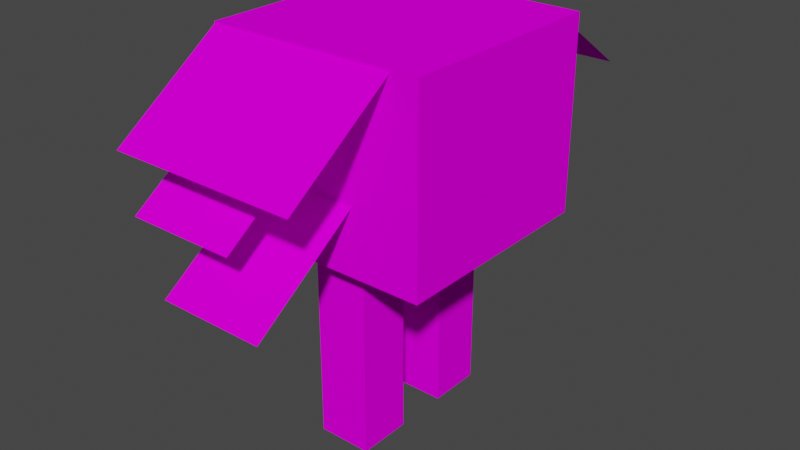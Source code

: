 # Source: Strider.blend  (saved by Blender 3.5.10; exported with 4.5.12 LTS)
import bpy
from mathutils import Matrix  # noqa: F401  (used for matrix-valued properties, if any)

bpy.ops.wm.read_factory_settings(use_empty=True)
scene = bpy.context.scene
scene.name = 'Scene'

# ---- collections
col_strider = bpy.data.collections.new('Strider'); scene.collection.children.link(col_strider)

# ---- images (referenced by path relative to the original .blend; pixels are not part of the script)
import os
ASSET_DIR = os.environ.get("B2B_ASSET_DIR", "")  # directory of the original .blend (textures are referenced by path, not embedded)
HERE = os.path.dirname(os.path.abspath(__file__))  # packed textures are extracted next to this script under _unpacked/

def load_image(name, relpath, width, height, colorspace="sRGB"):
    """Load a texture the original file referenced (path relative to the .blend, or extracted next to this script)."""
    p = next((c for c in (os.path.join(HERE, relpath), os.path.join(ASSET_DIR, relpath)) if relpath and os.path.exists(c)), "")
    if p:
        img = bpy.data.images.load(p, check_existing=True)
        img.name = name
    else:  # same state as the original file: an image datablock whose file is absent (Cycles renders it pink)
        img = bpy.data.images.new(name, width, height)
        img.source = "FILE"
        img.filepath = "//" + (relpath or name)
    img.colorspace_settings.name = colorspace
    return img
img_strider_png = load_image('strider.png', 'strider.png', 1024, 1024, 'sRGB')
img_strider_png_008 = load_image('strider.png.008', 'strider.png', 1024, 1024, 'Non-Color')

# ---- materials (node trees are filled in below, after node groups)
mat_strider = bpy.data.materials.new('Strider')
mat_strider.surface_render_method = 'BLENDED'
mat_strider.blend_method = 'BLEND'
mat_strider.use_transparency_overlap = False
mat_strider.show_transparent_back = False
mat_strider.use_transparent_shadow = False
mat_strider.roughness = 0.0
mat_strider.specular_intensity = 0.0

# ---- material node trees
mat_strider.use_nodes = True; mat_strider.node_tree.nodes.clear()
_N = mat_strider.node_tree.nodes; _L = mat_strider.node_tree.links
n0 = _N.new('ShaderNodeBsdfPrincipled'); n0.name = 'Principled BSDF'; n0.location = (10, 300)
n0.distribution = 'GGX'
n0.subsurface_method = 'RANDOM_WALK_SKIN'
n0.inputs[2].default_value = 0.0
n0.inputs[3].default_value = 1.45
n0.inputs[13].default_value = 0.0
n0.inputs[27].default_value = (0.0, 0.0, 0.0, 1.0)
n0.inputs[28].default_value = 1.0
n1 = _N.new('ShaderNodeOutputMaterial'); n1.name = 'Material Output'; n1.location = (300, 300)
n2 = _N.new('ShaderNodeNormalMap'); n2.name = 'Normal Map'; n2.location = (-300, -300)
n2.label = 'Normal/Map'
n2.inputs[0].default_value = 0.0
n3 = _N.new('ShaderNodeTexImage'); n3.name = 'Image Texture'; n3.location = (-300, 600)
n3.image = img_strider_png
n4 = _N.new('ShaderNodeTexImage'); n4.name = 'Image Texture.001'; n4.location = (-300, 0)
n4.image = img_strider_png_008
_L.new(n0.outputs[0], n1.inputs[0])
_L.new(n2.outputs[0], n0.inputs[5])
_L.new(n4.outputs[1], n0.inputs[4])
_L.new(n3.outputs[0], n0.inputs[0])
n1.is_active_output = True

# ---- world
world_world = bpy.data.worlds.new('World'); scene.world = world_world
world_world.use_nodes = True; world_world.node_tree.nodes.clear()
_N = world_world.node_tree.nodes; _L = world_world.node_tree.links
n0 = _N.new('ShaderNodeOutputWorld'); n0.name = 'World Output'; n0.location = (300, 300)
n1 = _N.new('ShaderNodeBackground'); n1.name = 'Background'; n1.location = (10, 300)
n1.inputs[0].default_value = (0.05088, 0.05088, 0.05088, 1.0)
_L.new(n1.outputs[0], n0.inputs[0])
n0.is_active_output = True
world_world.color = (0.05088, 0.05088, 0.05088)
world_world.use_sun_shadow = False
world_world.sun_shadow_jitter_overblur = 0.0

# ---- meshes
me_cube_003 = bpy.data.meshes.new('Cube.003')
me_cube_003.from_pydata([(-0.1, 5.523e-08, -0.1), (-0.1, 0.85, -0.1), (-0.1, 4.649e-08, -0.3), (-0.1, 0.85, -0.3), (0.1, 5.523e-08, -0.1), (0.1, 0.85, -0.1), (0.1, 4.649e-08, -0.3), (0.1, 0.85, -0.3)], [], [(0, 1, 3, 2), (2, 3, 7, 6), (6, 7, 5, 4), (4, 5, 1, 0), (2, 6, 4, 0), (7, 3, 1, 5)])
me_cube_003.polygons.foreach_set('use_smooth', [True] * 6)
_k = set([(0, 1), (0, 2), (0, 4), (1, 3), (1, 5), (2, 3), (2, 6), (3, 7), (4, 5), (4, 6), (5, 7), (6, 7)])
me_cube_003.attributes.new('sharp_edge', 'BOOLEAN', 'EDGE').data.foreach_set('value', [ (min(e.vertices), max(e.vertices)) in _k for e in me_cube_003.edges])
_uv = me_cube_003.uv_layers.new(name='UVMap')
_uv.uv.foreach_set('vector', [0.25, 0.4062, 0.25, 0.5391, 0.1875, 0.5391, 0.1875, 0.4062, 0.1875, 0.4062, 0.1875, 0.5391, 0.125, 0.5391, 0.125, 0.4062, 0.125, 0.4062, 0.125, 0.5391, 0.0625, 0.5391, 0.0625, 0.4062, 0.0625, 0.4062, 0.0625, 0.5391, 0.0, 0.5391, 0.0, 0.4062, 0.125, 0.5703, 0.125, 0.5391, 0.1875, 0.5391, 0.1875, 0.5703, 0.125, 0.5391, 0.125, 0.5703, 0.0625, 0.5703, 0.0625, 0.5391])
me_cube_003.materials.append(mat_strider)
me_cube_003.update()
me_cube_003.normals_split_custom_set([tuple(v) for v in zip(*[iter([-1.0, 6.574e-09, 0.0, -1.0, 6.574e-09, 0.0, -1.0, 6.574e-09, 0.0, -1.0, 6.574e-09, 0.0, 0.0, -3.506e-08, -1.0, 0.0, -3.506e-08, -1.0, 0.0, -3.506e-08, -1.0, 0.0, -3.506e-08, -1.0, 1.0, 1.096e-08, 0.0, 1.0, 1.096e-08, 0.0, 1.0, 1.096e-08, 0.0, 1.0, 1.096e-08, 0.0, 0.0, 4.383e-08, 1.0, 0.0, 4.383e-08, 1.0, 0.0, 4.383e-08, 1.0, 0.0, 4.383e-08, 1.0, 0.0, -1.0, 4.371e-08, 0.0, -1.0, 4.371e-08, 0.0, -1.0, 4.371e-08, 0.0, -1.0, 4.371e-08, 0.0, 1.0, 0.0, 0.0, 1.0, 0.0, 0.0, 1.0, 0.0, 0.0, 1.0, 0.0])] * 3)])
me_cube_001 = bpy.data.meshes.new('Cube.001')
me_cube_001.from_pydata([(0.4, 1.45, -0.4), (0.4, 0.75, -0.4), (0.4, 1.45, 0.4), (0.4, 0.75, 0.4), (-0.4, 1.45, -0.4), (-0.4, 0.75, -0.4), (-0.4, 1.45, 0.4), (-0.4, 0.75, 0.4)], [], [(0, 4, 6, 2), (3, 2, 6, 7), (7, 6, 4, 5), (5, 1, 3, 7), (1, 0, 2, 3), (5, 4, 0, 1)])
me_cube_001.polygons.foreach_set('use_smooth', [True] * 6)
_k = set([(0, 1), (0, 2), (0, 4), (1, 3), (1, 5), (2, 3), (2, 6), (3, 7), (4, 5), (4, 6), (5, 7), (6, 7)])
me_cube_001.attributes.new('sharp_edge', 'BOOLEAN', 'EDGE').data.foreach_set('value', [ (min(e.vertices), max(e.vertices)) in _k for e in me_cube_001.edges])
_uv = me_cube_001.uv_layers.new(name='UVMap')
_uv.uv.foreach_set('vector', [0.5, 0.875, 0.5, 1.0, 0.25, 1.0, 0.25, 0.875, 0.25, 0.7656, 0.25, 0.875, 0.0, 0.875, 0.0, 0.7656, 1.0, 0.7656, 1.0, 0.875, 0.75, 0.875, 0.75, 0.7656, 0.75, 1.0, 0.75, 0.875, 0.5, 0.875, 0.5, 1.0, 0.5, 0.7656, 0.5, 0.875, 0.25, 0.875, 0.25, 0.7656, 0.75, 0.7656, 0.75, 0.875, 0.5, 0.875, 0.5, 0.7656])
me_cube_001.materials.append(mat_strider)
me_cube_001.update()
me_cube_001.normals_split_custom_set([tuple(v) for v in zip(*[iter([0.0, 1.0, 0.0, 0.0, 1.0, 0.0, 0.0, 1.0, 0.0, 0.0, 1.0, 0.0, 0.0, 4.257e-08, 1.0, 0.0, 4.257e-08, 1.0, 0.0, 4.257e-08, 1.0, 0.0, 4.257e-08, 1.0, -1.0, 2.129e-08, 0.0, -1.0, 2.129e-08, 0.0, -1.0, 2.129e-08, 0.0, -1.0, 2.129e-08, 0.0, 0.0, -1.0, 0.0, 0.0, -1.0, 0.0, 0.0, -1.0, 0.0, 0.0, -1.0, 0.0, 1.0, -2.129e-08, 0.0, 1.0, -2.129e-08, 0.0, 1.0, -2.129e-08, 0.0, 1.0, -2.129e-08, 0.0, 0.0, -4.257e-08, -1.0, 0.0, -4.257e-08, -1.0, 0.0, -4.257e-08, -1.0, 0.0, -4.257e-08, -1.0])] * 3)])
me_plane_001 = bpy.data.meshes.new('Plane.001')
me_plane_001.from_pydata([(0.3, 1.157, -0.809), (-0.4, 1.157, -0.809), (0.3, 1.444, -0.3994), (-0.4, 1.444, -0.3994)], [], [(0, 1, 3, 2)])
me_plane_001.polygons.foreach_set('use_smooth', [True] * 1)
_uv = me_plane_001.uv_layers.new(name='UVMap')
_uv.uv.foreach_set('vector', [0.6719, 0.6331, 0.6719, 0.7419, 0.4999, 0.7419, 0.4999, 0.6331])
me_plane_001.materials.append(mat_strider)
me_plane_001.update()
me_plane_001.normals_split_custom_set([tuple(v) for v in zip(*[iter([-2.129e-07, 0.8192, -0.5736, -2.129e-07, 0.8192, -0.5736, -2.129e-07, 0.8192, -0.5736, -2.129e-07, 0.8192, -0.5736])] * 3)])
me_plane_003 = bpy.data.meshes.new('Plane.003')
me_plane_003.from_pydata([(0.05, 0.9569, -0.8106), (-0.35, 0.9569, -0.8106), (0.05, 1.244, -0.401), (-0.35, 1.244, -0.401)], [], [(0, 1, 3, 2)])
me_plane_003.polygons.foreach_set('use_smooth', [True] * 1)
_uv = me_plane_003.uv_layers.new(name='UVMap')
_uv.uv.foreach_set('vector', [0.6719, 0.5469, 0.6719, 0.6094, 0.4999, 0.6094, 0.4999, 0.5469])
me_plane_003.materials.append(mat_strider)
me_plane_003.update()
me_plane_003.normals_split_custom_set([tuple(v) for v in zip(*[iter([-2.235e-07, 0.8192, -0.5736, -2.235e-07, 0.8192, -0.5736, -2.235e-07, 0.8192, -0.5736, -2.235e-07, 0.8192, -0.5736])] * 3)])
me_plane_005 = bpy.data.meshes.new('Plane.005')
me_plane_005.from_pydata([(0.15, 0.7069, -0.8106), (-0.25, 0.7069, -0.8106), (0.15, 0.9937, -0.401), (-0.25, 0.9937, -0.401)], [], [(0, 1, 3, 2)])
me_plane_005.polygons.foreach_set('use_smooth', [True] * 1)
_uv = me_plane_005.uv_layers.new(name='UVMap')
_uv.uv.foreach_set('vector', [0.6719, 0.4062, 0.6719, 0.4688, 0.4999, 0.4688, 0.4999, 0.4062])
me_plane_005.materials.append(mat_strider)
me_plane_005.update()
me_plane_005.normals_split_custom_set([tuple(v) for v in zip(*[iter([-2.235e-07, 0.8192, -0.5736, -2.235e-07, 0.8192, -0.5736, -2.235e-07, 0.8192, -0.5736, -2.235e-07, 0.8192, -0.5736])] * 3)])
me_cube_002 = bpy.data.meshes.new('Cube.002')
me_cube_002.from_pydata([(-0.1, 1.311e-08, 0.3), (-0.1, 0.85, 0.3), (-0.1, 4.371e-09, 0.1), (-0.1, 0.85, 0.1), (0.1, 1.311e-08, 0.3), (0.1, 0.85, 0.3), (0.1, 4.371e-09, 0.1), (0.1, 0.85, 0.1)], [], [(0, 1, 3, 2), (2, 3, 7, 6), (6, 7, 5, 4), (4, 5, 1, 0), (2, 6, 4, 0), (7, 3, 1, 5)])
me_cube_002.polygons.foreach_set('use_smooth', [True] * 6)
_k = set([(0, 1), (0, 2), (0, 4), (1, 3), (1, 5), (2, 3), (2, 6), (3, 7), (4, 5), (4, 6), (5, 7), (6, 7)])
me_cube_002.attributes.new('sharp_edge', 'BOOLEAN', 'EDGE').data.foreach_set('value', [ (min(e.vertices), max(e.vertices)) in _k for e in me_cube_002.edges])
_uv = me_cube_002.uv_layers.new(name='UVMap')
_uv.uv.foreach_set('vector', [0.25, 0.5859, 0.25, 0.7187, 0.1875, 0.7188, 0.1875, 0.5859, 0.1875, 0.5859, 0.1875, 0.7188, 0.125, 0.7188, 0.125, 0.5859, 0.125, 0.5859, 0.125, 0.7188, 0.0625, 0.7188, 0.0625, 0.5859, 0.0625, 0.5859, 0.0625, 0.7188, 0.0, 0.7188, 0.0, 0.5859, 0.125, 0.75, 0.125, 0.7188, 0.1875, 0.7188, 0.1875, 0.75, 0.125, 0.7188, 0.125, 0.75, 0.0625, 0.75, 0.0625, 0.7188])
me_cube_002.materials.append(mat_strider)
me_cube_002.update()
me_cube_002.normals_split_custom_set([tuple(v) for v in zip(*[iter([-1.0, -1.096e-08, 0.0, -1.0, -1.096e-08, 0.0, -1.0, -1.096e-08, 0.0, -1.0, -1.096e-08, 0.0, 0.0, -4.383e-08, -1.0, 0.0, -4.383e-08, -1.0, 0.0, -4.383e-08, -1.0, 0.0, -4.383e-08, -1.0, 1.0, -6.574e-09, 0.0, 1.0, -6.574e-09, 0.0, 1.0, -6.574e-09, 0.0, 1.0, -6.574e-09, 0.0, 0.0, 3.506e-08, 1.0, 0.0, 3.506e-08, 1.0, 0.0, 3.506e-08, 1.0, 0.0, 3.506e-08, 1.0, 0.0, -1.0, 4.371e-08, 0.0, -1.0, 4.371e-08, 0.0, -1.0, 4.371e-08, 0.0, -1.0, 4.371e-08, 0.0, 1.0, 0.0, 0.0, 1.0, 0.0, 0.0, 1.0, 0.0, 0.0, 1.0, 0.0])] * 3)])
me_plane = bpy.data.meshes.new('Plane')
me_plane.from_pydata([(0.3, 1.157, 0.8072), (-0.4, 1.157, 0.8072), (0.3, 1.444, 0.3976), (-0.4, 1.444, 0.3976)], [], [(0, 1, 3, 2)])
me_plane.polygons.foreach_set('use_smooth', [True] * 1)
_uv = me_plane.uv_layers.new(name='UVMap')
_uv.uv.foreach_set('vector', [0.6719, 0.6331, 0.6719, 0.7419, 0.4999, 0.7419, 0.4999, 0.6331])
me_plane.materials.append(mat_strider)
me_plane.update()
me_plane.normals_split_custom_set([tuple(v) for v in zip(*[iter([0.0, -0.8192, -0.5736, 0.0, -0.8192, -0.5736, 0.0, -0.8192, -0.5736, 0.0, -0.8192, -0.5736])] * 3)])
me_plane_002 = bpy.data.meshes.new('Plane.002')
me_plane_002.from_pydata([(0.05, 0.9569, 0.8072), (-0.35, 0.9569, 0.8072), (0.05, 1.244, 0.3976), (-0.35, 1.244, 0.3976)], [], [(0, 1, 3, 2)])
me_plane_002.polygons.foreach_set('use_smooth', [True] * 1)
_uv = me_plane_002.uv_layers.new(name='UVMap')
_uv.uv.foreach_set('vector', [0.6719, 0.5469, 0.6719, 0.6094, 0.4999, 0.6094, 0.4999, 0.5469])
me_plane_002.materials.append(mat_strider)
me_plane_002.update()
me_plane_002.normals_split_custom_set([tuple(v) for v in zip(*[iter([0.0, -0.8192, -0.5736, 0.0, -0.8192, -0.5736, 0.0, -0.8192, -0.5736, 0.0, -0.8192, -0.5736])] * 3)])
me_plane_004 = bpy.data.meshes.new('Plane.004')
me_plane_004.from_pydata([(0.15, 0.7069, 0.8072), (-0.25, 0.7069, 0.8072), (0.15, 0.9937, 0.3976), (-0.25, 0.9937, 0.3976)], [], [(0, 1, 3, 2)])
me_plane_004.polygons.foreach_set('use_smooth', [True] * 1)
_uv = me_plane_004.uv_layers.new(name='UVMap')
_uv.uv.foreach_set('vector', [0.6719, 0.4062, 0.6719, 0.4688, 0.4999, 0.4688, 0.4999, 0.4062])
me_plane_004.materials.append(mat_strider)
me_plane_004.update()
me_plane_004.normals_split_custom_set([tuple(v) for v in zip(*[iter([0.0, -0.8192, -0.5736, 0.0, -0.8192, -0.5736, 0.0, -0.8192, -0.5736, 0.0, -0.8192, -0.5736])] * 3)])

# ---- objects
ob_lleg = bpy.data.objects.new('LLeg', me_cube_003)
ob_head = bpy.data.objects.new('Head', me_cube_001)
ob_upstringsl = bpy.data.objects.new('UpStringsL', me_plane_001)
ob_centerstringsl = bpy.data.objects.new('CenterStringsL', me_plane_003)
ob_downstringsl = bpy.data.objects.new('DownStringsL', me_plane_005)
ob_rleg = bpy.data.objects.new('RLeg', me_cube_002)
ob_upstringsr = bpy.data.objects.new('UpStringsR', me_plane)
ob_centerstringsr = bpy.data.objects.new('CenterStringsR', me_plane_002)
ob_downstringsr = bpy.data.objects.new('DownStringsR', me_plane_004)

# ---- transforms, parenting, visibility, modifiers, constraints
ob_lleg.location = (0.0, 0.0, 0.0)
ob_lleg.rotation_euler = (1.571, -0.0, 0.0)
ob_lleg.color = (0.8, 0.8, 0.8, 1.0)
_vg = ob_lleg.vertex_groups.new(name='PelvisL')
for _i, _w in zip([1, 3, 5, 7], [1.854e-05, 3.847e-06, 0.006668, 0.000613]): _vg.add([_i], _w, 'REPLACE')
_vg = ob_lleg.vertex_groups.new(name='LLeg')
for _i, _w in zip([0, 1, 2, 3, 4, 5, 6, 7], [1.0, 0.9951, 0.9906, 0.9963, 1.0, 0.9998, 1.0, 0.9999]): _vg.add([_i], _w, 'REPLACE')
_m = ob_lleg.modifiers.new('Armature', 'ARMATURE')
ob_head.location = (0.0, 0.0, 0.0)
ob_head.rotation_euler = (1.571, -0.0, 0.0)
ob_head.color = (0.8, 0.8, 0.8, 1.0)
_vg = ob_head.vertex_groups.new(name='PelvisL')
for _i, _w in zip([0, 1, 3, 5], [3.184e-08, 3.117e-11, 1.223e-11, 3.299e-13]): _vg.add([_i], _w, 'REPLACE')
_vg = ob_head.vertex_groups.new(name='LLeg')
for _i, _w in zip([0, 1, 3, 5], [0.0001555, 1.516e-11, 6.074e-11, 5.779e-08]): _vg.add([_i], _w, 'REPLACE')
_vg = ob_head.vertex_groups.new(name='PelvisR')
for _i, _w in zip([3, 5, 6, 7], [3.69e-11, 1.039e-09, 3.381e-07, 5.075e-10]): _vg.add([_i], _w, 'REPLACE')
_vg = ob_head.vertex_groups.new(name='RLeg')
for _i, _w in zip([3, 5, 6], [4.735e-07, 1.098e-09, 9.867e-10]): _vg.add([_i], _w, 'REPLACE')
_vg = ob_head.vertex_groups.new(name='Spine')
for _i, _w in zip([0, 1, 2, 3, 4, 5, 6, 7], [0.9978, 0.9999, 0.9989, 1.0, 1.0, 0.9987, 0.9999, 0.9925]): _vg.add([_i], _w, 'REPLACE')
_vg = ob_head.vertex_groups.new(name='PreUpStringL')
for _i, _w in zip([0, 4, 5, 6], [1.008e-08, 2.936e-06, 0.0001903, 0.0002407]): _vg.add([_i], _w, 'REPLACE')
_vg = ob_head.vertex_groups.new(name='UpStringLeft')
for _i, _w in zip([0, 4, 5, 6], [1.219e-05, 0.0007301, 0.002722, 0.0001556]): _vg.add([_i], _w, 'REPLACE')
_vg = ob_head.vertex_groups.new(name='PreUpStringR')
for _i, _w in zip([0, 2, 3, 6], [0.000309, 0.0002101, 0.0001885, 0.0001463]): _vg.add([_i], _w, 'REPLACE')
_vg = ob_head.vertex_groups.new(name='UpStringR')
for _i, _w in zip([0, 2, 3, 6], [0.0008304, 5.847e-06, 0.0007329, 3.098e-05]): _vg.add([_i], _w, 'REPLACE')
_vg = ob_head.vertex_groups.new(name='PreCenterStringL')
for _i, _w in zip([0], [0.0008254]): _vg.add([_i], _w, 'REPLACE')
_vg = ob_head.vertex_groups.new(name='CenterStringL')
for _i, _w in zip([0], [5.295e-05]): _vg.add([_i], _w, 'REPLACE')
_vg = ob_head.vertex_groups.new(name='PreCenterStringR')
for _i, _w in zip([6], [0.0002874]): _vg.add([_i], _w, 'REPLACE')
_vg = ob_head.vertex_groups.new(name='CenterStringR')
for _i, _w in zip([6], [2.467e-07]): _vg.add([_i], _w, 'REPLACE')
_m = ob_head.modifiers.new('Armature', 'ARMATURE')
ob_upstringsl.location = (0.0, 0.0, 0.0)
ob_upstringsl.rotation_euler = (1.571, -0.0, 0.0)
ob_upstringsl.color = (0.8, 0.8, 0.8, 1.0)
_vg = ob_upstringsl.vertex_groups.new(name='UpStringLeft')
for _i, _w in zip([0, 1, 2, 3], [1.0, 1.0, 1.0, 1.0]): _vg.add([_i], _w, 'REPLACE')
_vg = ob_upstringsl.vertex_groups.new(name='PreCenterStringL')
for _i, _w in zip([0, 1, 2, 3], [2.501e-05, 9.722e-07, 1.087e-05, 4.463e-06]): _vg.add([_i], _w, 'REPLACE')
_vg = ob_upstringsl.vertex_groups.new(name='CenterStringL')
for _i, _w in zip([0, 1, 2, 3], [1.156e-09, 6.059e-06, 2.643e-07, 2.44e-06]): _vg.add([_i], _w, 'REPLACE')
_m = ob_upstringsl.modifiers.new('Armature', 'ARMATURE')
ob_centerstringsl.location = (0.0, 0.0, 0.0)
ob_centerstringsl.rotation_euler = (1.571, -0.0, 0.0)
ob_centerstringsl.color = (0.8, 0.8, 0.8, 1.0)
_vg = ob_centerstringsl.vertex_groups.new(name='PreUpStringL')
for _i, _w in zip([0, 1, 2, 3], [2.269e-16, 3.886e-22, 5.729e-14, 1.696e-21]): _vg.add([_i], _w, 'REPLACE')
_vg = ob_centerstringsl.vertex_groups.new(name='PreDownStringL')
for _i, _w in zip([0, 1, 2, 3], [4.543e-10, 9.842e-12, 1.747e-15, 2.229e-11]): _vg.add([_i], _w, 'REPLACE')
_vg = ob_centerstringsl.vertex_groups.new(name='DownStringL')
for _i, _w in zip([1, 3], [0.0001306, 0.0005434]): _vg.add([_i], _w, 'REPLACE')
_vg = ob_centerstringsl.vertex_groups.new(name='PreCenterStringL')
for _i, _w in zip([1, 2, 3], [6.933e-06, 4.458e-05, 6.89e-05]): _vg.add([_i], _w, 'REPLACE')
_vg = ob_centerstringsl.vertex_groups.new(name='CenterStringL')
for _i, _w in zip([0, 1, 2, 3], [1.0, 1.0, 1.0, 1.0]): _vg.add([_i], _w, 'REPLACE')
_m = ob_centerstringsl.modifiers.new('Armature', 'ARMATURE')
ob_downstringsl.location = (0.0, 0.0, 0.0)
ob_downstringsl.rotation_euler = (1.571, -0.0, 0.0)
ob_downstringsl.color = (0.8, 0.8, 0.8, 1.0)
_vg = ob_downstringsl.vertex_groups.new(name='PreDownStringL')
for _i, _w in zip([0, 1, 2, 3], [4.047e-05, 5.738e-05, 0.0002387, 0.0003368]): _vg.add([_i], _w, 'REPLACE')
_vg = ob_downstringsl.vertex_groups.new(name='DownStringL')
for _i, _w in zip([0, 1, 2, 3], [1.0, 1.0, 0.9998, 1.0]): _vg.add([_i], _w, 'REPLACE')
_m = ob_downstringsl.modifiers.new('Armature', 'ARMATURE')
ob_rleg.location = (0.0, 0.0, 0.0)
ob_rleg.rotation_euler = (1.571, -0.0, 0.0)
ob_rleg.color = (0.8, 0.8, 0.8, 1.0)
_vg = ob_rleg.vertex_groups.new(name='PelvisR')
for _i, _w in zip([1, 3, 5, 7], [0.06036, 0.005468, 0.00011, 0.0005909]): _vg.add([_i], _w, 'REPLACE')
_vg = ob_rleg.vertex_groups.new(name='RLeg')
for _i, _w in zip([0, 1, 2, 3, 4, 5, 6, 7], [0.9996, 1.0, 0.9999, 0.9995, 1.0, 1.0, 0.9999, 1.0]): _vg.add([_i], _w, 'REPLACE')
_m = ob_rleg.modifiers.new('Armature', 'ARMATURE')
ob_upstringsr.location = (0.0, 0.0, 0.0)
ob_upstringsr.rotation_euler = (1.571, -0.0, 0.0)
ob_upstringsr.color = (0.8, 0.8, 0.8, 1.0)
_vg = ob_upstringsr.vertex_groups.new(name='PreUpStringR')
for _i, _w in zip([0, 1, 2, 3], [9.979e-05, 0.0009646, 7.034e-05, 0.003057]): _vg.add([_i], _w, 'REPLACE')
_vg = ob_upstringsr.vertex_groups.new(name='UpStringR')
for _i, _w in zip([0, 1, 2, 3], [1.0, 1.0, 1.0, 1.0]): _vg.add([_i], _w, 'REPLACE')
_m = ob_upstringsr.modifiers.new('Armature', 'ARMATURE')
ob_centerstringsr.location = (0.0, 0.0, 0.0)
ob_centerstringsr.rotation_euler = (1.571, -0.0, 0.0)
ob_centerstringsr.color = (0.8, 0.8, 0.8, 1.0)
_vg = ob_centerstringsr.vertex_groups.new(name='UpStringR')
for _i, _w in zip([1, 3], [0.0002027, 0.0004926]): _vg.add([_i], _w, 'REPLACE')
_vg = ob_centerstringsr.vertex_groups.new(name='PreCenterStringR')
for _i, _w in zip([1, 2, 3], [3.748e-06, 9.376e-06, 6.518e-05]): _vg.add([_i], _w, 'REPLACE')
_vg = ob_centerstringsr.vertex_groups.new(name='CenterStringR')
for _i, _w in zip([0, 1, 2, 3], [1.0, 1.0, 1.0, 1.0]): _vg.add([_i], _w, 'REPLACE')
_m = ob_centerstringsr.modifiers.new('Armature', 'ARMATURE')
ob_downstringsr.location = (0.0, 0.0, 0.0)
ob_downstringsr.rotation_euler = (1.571, -0.0, 0.0)
ob_downstringsr.color = (0.8, 0.8, 0.8, 1.0)
_vg = ob_downstringsr.vertex_groups.new(name='PreDownStringR')
for _i, _w in zip([0, 1, 2, 3], [3.761e-10, 2.303e-08, 1.161e-06, 1.59e-07]): _vg.add([_i], _w, 'REPLACE')
_vg = ob_downstringsr.vertex_groups.new(name='DownStringR')
for _i, _w in zip([0, 1, 2, 3], [1.0, 1.0, 1.0, 1.0]): _vg.add([_i], _w, 'REPLACE')
_vg = ob_downstringsr.vertex_groups.new(name='CenterStringR')
for _i, _w in zip([0, 1, 2, 3], [1.978e-05, 2.463e-05, 1.053e-07, 8.674e-05]): _vg.add([_i], _w, 'REPLACE')
_m = ob_downstringsr.modifiers.new('Armature', 'ARMATURE')

# ---- collection membership
col_strider.objects.link(ob_lleg)
col_strider.objects.link(ob_head)
col_strider.objects.link(ob_upstringsl)
col_strider.objects.link(ob_centerstringsl)
col_strider.objects.link(ob_downstringsl)
col_strider.objects.link(ob_rleg)
col_strider.objects.link(ob_upstringsr)
col_strider.objects.link(ob_centerstringsr)
col_strider.objects.link(ob_downstringsr)

# ---- scene / render settings (as saved in the file)
scene.frame_start = 1; scene.frame_end = 250; scene.frame_set(1)
scene.render.engine = 'BLENDER_EEVEE_NEXT'
scene.cycles.sampling_pattern = 'TABULATED_SOBOL'
scene.view_settings.view_transform = 'Filmic'
bpy.context.view_layer.update()

# ---- added for rendering (the .blend has no active camera and no usable light): camera, sun
cam_auto = bpy.data.cameras.new('AutoCamera')
cam_auto.lens = 50.0
cam_auto.sensor_width = 36.0
cam_auto.clip_end = 1000.0
ob_auto_camera = bpy.data.objects.new('AutoCamera', cam_auto)
scene.collection.objects.link(ob_auto_camera)
ob_auto_camera.location = (2.14195, -2.56864, 2.43856)
ob_auto_camera.rotation_euler = (1.09748, -7.21219e-08, 0.694738)
scene.camera = ob_auto_camera
light_auto_sun = bpy.data.lights.new('AutoSun', 'SUN')
light_auto_sun.energy = 3.0
light_auto_sun.angle = 0.0523599
ob_auto_sun = bpy.data.objects.new('AutoSun', light_auto_sun)
scene.collection.objects.link(ob_auto_sun)
ob_auto_sun.rotation_euler = (0.872665, 0.174533, 0.523599)
bpy.context.view_layer.update()
